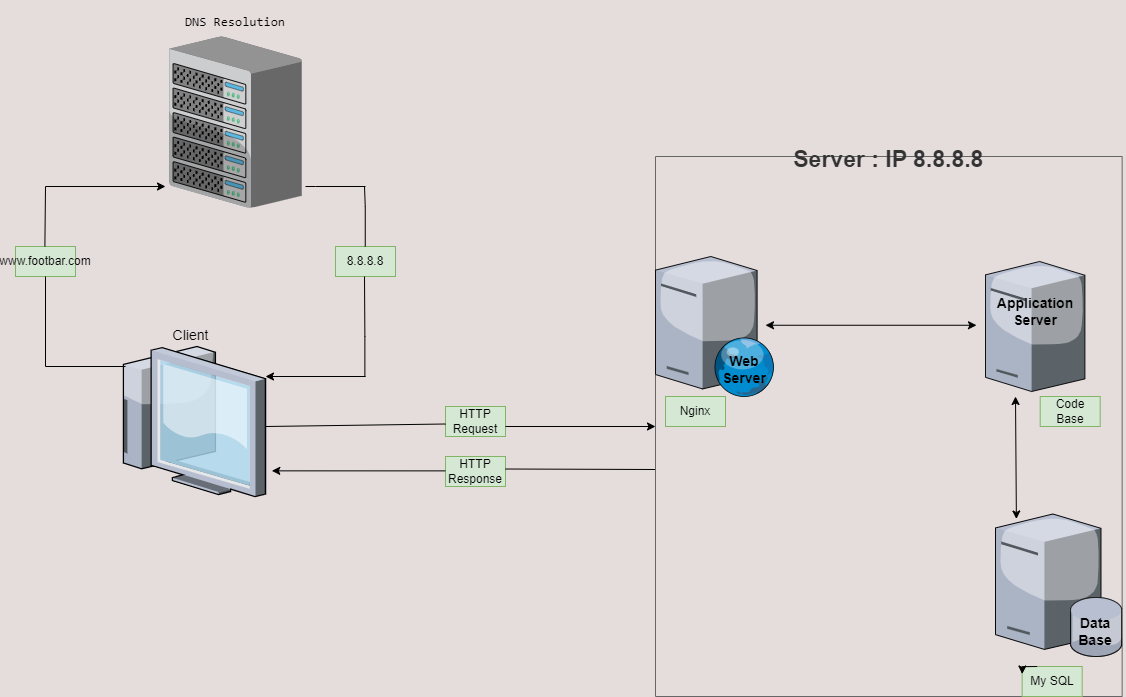

The diagram above was exported from draw.io. Its source (the exported page's mxGraphModel, read from the mxfile embedded in the PNG):
<mxGraphModel dx="4830" dy="2865" grid="1" gridSize="10" guides="1" tooltips="1" connect="1" arrows="1" fold="1" page="1" pageScale="1" pageWidth="827" pageHeight="1169" background="#e5dcdc" math="0" shadow="0">
  <root>
    <mxCell id="0" />
    <mxCell id="1" parent="0" />
    <mxCell id="fZd7fjBefnUUDafTBTIL-1" value="Client" style="verticalLabelPosition=top;aspect=fixed;html=1;verticalAlign=bottom;strokeColor=none;shape=mxgraph.citrix.thin_client;fillColor=#66B2FF;gradientColor=#0066CC;fontSize=14;labelPosition=center;align=center;direction=east;" parent="1" vertex="1">
      <mxGeometry x="-850" y="-800" width="150" height="150" as="geometry" />
    </mxCell>
    <mxCell id="aLT8UJxDWfp-KXxsEWU--1" value="" style="verticalLabelPosition=bottom;sketch=0;aspect=fixed;html=1;verticalAlign=top;strokeColor=none;align=center;outlineConnect=0;shape=mxgraph.citrix.chassis;" parent="1" vertex="1">
      <mxGeometry x="-796.31" y="-1110" width="132.61" height="171.19" as="geometry" />
    </mxCell>
    <mxCell id="jQXUKuyLS-VX_fXbVyI0-14" value="&lt;pre style=&quot;font-size: 13px;&quot;&gt;&lt;font style=&quot;font-size: 13px;&quot;&gt;DNS&amp;nbsp;&lt;/font&gt;&lt;font style=&quot;font-size: 13px;&quot;&gt;Resolution&lt;/font&gt;&lt;/pre&gt;" style="text;html=1;strokeColor=none;fillColor=none;align=center;verticalAlign=middle;whiteSpace=wrap;rounded=0;" parent="1" vertex="1">
      <mxGeometry x="-830" y="-1140" width="200" height="30" as="geometry" />
    </mxCell>
    <mxCell id="3I8FKxrPRVf-dr5B7y1X-11" value="HTTP Response" style="text;html=1;strokeColor=#82b366;fillColor=#d5e8d4;align=center;verticalAlign=middle;whiteSpace=wrap;rounded=0;" parent="1" vertex="1">
      <mxGeometry x="-520" y="-690" width="60" height="30" as="geometry" />
    </mxCell>
    <mxCell id="3I8FKxrPRVf-dr5B7y1X-4" value="HTTP Request" style="text;html=1;strokeColor=#82b366;fillColor=#d5e8d4;align=center;verticalAlign=middle;whiteSpace=wrap;rounded=0;" parent="1" vertex="1">
      <mxGeometry x="-520" y="-740" width="60" height="30" as="geometry" />
    </mxCell>
    <mxCell id="3I8FKxrPRVf-dr5B7y1X-5" value="www.footbar.com" style="text;html=1;strokeColor=#82b366;fillColor=#d5e8d4;align=center;verticalAlign=middle;whiteSpace=wrap;rounded=0;" parent="1" vertex="1">
      <mxGeometry x="-950" y="-900" width="60" height="30" as="geometry" />
    </mxCell>
    <mxCell id="3I8FKxrPRVf-dr5B7y1X-2" value="8.8.8.8" style="text;html=1;strokeColor=#82b366;fillColor=#d5e8d4;align=center;verticalAlign=middle;whiteSpace=wrap;rounded=0;" parent="1" vertex="1">
      <mxGeometry x="-630" y="-900" width="60" height="30" as="geometry" />
    </mxCell>
    <mxCell id="3I8FKxrPRVf-dr5B7y1X-45" value="" style="endArrow=classic;html=1;rounded=0;" parent="1" edge="1">
      <mxGeometry width="50" height="50" relative="1" as="geometry">
        <mxPoint x="-600" y="-770" as="sourcePoint" />
        <mxPoint x="-700" y="-770" as="targetPoint" />
      </mxGeometry>
    </mxCell>
    <mxCell id="3I8FKxrPRVf-dr5B7y1X-46" value="" style="endArrow=none;html=1;rounded=0;" parent="1" edge="1">
      <mxGeometry width="50" height="50" relative="1" as="geometry">
        <mxPoint x="-600.62" y="-770" as="sourcePoint" />
        <mxPoint x="-601" y="-870" as="targetPoint" />
        <Array as="points">
          <mxPoint x="-600.62" y="-810" />
        </Array>
      </mxGeometry>
    </mxCell>
    <mxCell id="3I8FKxrPRVf-dr5B7y1X-47" value="" style="endArrow=none;html=1;rounded=0;" parent="1" edge="1">
      <mxGeometry width="50" height="50" relative="1" as="geometry">
        <mxPoint x="-660" y="-960" as="sourcePoint" />
        <mxPoint x="-600" y="-960" as="targetPoint" />
        <Array as="points">
          <mxPoint x="-650" y="-960" />
        </Array>
      </mxGeometry>
    </mxCell>
    <mxCell id="3I8FKxrPRVf-dr5B7y1X-48" value="" style="endArrow=none;html=1;rounded=0;" parent="1" edge="1">
      <mxGeometry width="50" height="50" relative="1" as="geometry">
        <mxPoint x="-600.25" y="-900" as="sourcePoint" />
        <mxPoint x="-601" y="-960" as="targetPoint" />
        <Array as="points">
          <mxPoint x="-600.25" y="-940" />
        </Array>
      </mxGeometry>
    </mxCell>
    <mxCell id="3I8FKxrPRVf-dr5B7y1X-54" value="" style="endArrow=none;html=1;rounded=0;" parent="1" edge="1">
      <mxGeometry width="50" height="50" relative="1" as="geometry">
        <mxPoint x="-920" y="-780" as="sourcePoint" />
        <mxPoint x="-840" y="-780" as="targetPoint" />
      </mxGeometry>
    </mxCell>
    <mxCell id="3I8FKxrPRVf-dr5B7y1X-56" value="" style="endArrow=none;html=1;rounded=0;entryX=0.5;entryY=1;entryDx=0;entryDy=0;" parent="1" target="3I8FKxrPRVf-dr5B7y1X-5" edge="1">
      <mxGeometry width="50" height="50" relative="1" as="geometry">
        <mxPoint x="-920" y="-780" as="sourcePoint" />
        <mxPoint x="-920" y="-850" as="targetPoint" />
      </mxGeometry>
    </mxCell>
    <mxCell id="3I8FKxrPRVf-dr5B7y1X-58" value="" style="endArrow=none;html=1;rounded=0;" parent="1" edge="1">
      <mxGeometry width="50" height="50" relative="1" as="geometry">
        <mxPoint x="-920.62" y="-900" as="sourcePoint" />
        <mxPoint x="-920" y="-960" as="targetPoint" />
      </mxGeometry>
    </mxCell>
    <mxCell id="3I8FKxrPRVf-dr5B7y1X-59" value="" style="endArrow=classic;html=1;rounded=0;" parent="1" edge="1">
      <mxGeometry width="50" height="50" relative="1" as="geometry">
        <mxPoint x="-920" y="-960" as="sourcePoint" />
        <mxPoint x="-800" y="-960" as="targetPoint" />
      </mxGeometry>
    </mxCell>
    <mxCell id="3I8FKxrPRVf-dr5B7y1X-60" value="" style="endArrow=none;html=1;rounded=0;entryX=0;entryY=0.5;entryDx=0;entryDy=0;" parent="1" edge="1">
      <mxGeometry width="50" height="50" relative="1" as="geometry">
        <mxPoint x="-700" y="-720" as="sourcePoint" />
        <mxPoint x="-520" y="-722.5" as="targetPoint" />
      </mxGeometry>
    </mxCell>
    <mxCell id="3I8FKxrPRVf-dr5B7y1X-61" value="" style="endArrow=none;html=1;rounded=0;" parent="1" edge="1">
      <mxGeometry width="50" height="50" relative="1" as="geometry">
        <mxPoint x="-460" y="-677.5" as="sourcePoint" />
        <mxPoint x="-310" y="-677" as="targetPoint" />
      </mxGeometry>
    </mxCell>
    <mxCell id="3I8FKxrPRVf-dr5B7y1X-62" value="" style="endArrow=classic;html=1;rounded=0;" parent="1" edge="1">
      <mxGeometry width="50" height="50" relative="1" as="geometry">
        <mxPoint x="-460" y="-720" as="sourcePoint" />
        <mxPoint x="-310" y="-720" as="targetPoint" />
      </mxGeometry>
    </mxCell>
    <mxCell id="3I8FKxrPRVf-dr5B7y1X-63" value="" style="endArrow=classic;html=1;rounded=0;entryX=1.042;entryY=0.829;entryDx=0;entryDy=0;entryPerimeter=0;" parent="1" target="fZd7fjBefnUUDafTBTIL-1" edge="1">
      <mxGeometry width="50" height="50" relative="1" as="geometry">
        <mxPoint x="-520" y="-675.62" as="sourcePoint" />
        <mxPoint x="-610" y="-675.62" as="targetPoint" />
      </mxGeometry>
    </mxCell>
    <mxCell id="1lR96Vse2KwCcCfaApEj-1" value="Server : IP 8.8.8.8" style="swimlane;fillColor=#f5f5f5;strokeColor=#666666;fontColor=#333333;fontSize=23;startSize=0;" parent="1" vertex="1">
      <mxGeometry x="-310" y="-990" width="466.66" height="540" as="geometry" />
    </mxCell>
    <mxCell id="1lR96Vse2KwCcCfaApEj-2" value="" style="verticalLabelPosition=bottom;sketch=0;aspect=fixed;html=1;verticalAlign=top;strokeColor=none;align=center;outlineConnect=0;shape=mxgraph.citrix.tower_server;" parent="1lR96Vse2KwCcCfaApEj-1" vertex="1">
      <mxGeometry x="330" y="105" width="99.41" height="130" as="geometry" />
    </mxCell>
    <mxCell id="1lR96Vse2KwCcCfaApEj-3" value="" style="verticalLabelPosition=bottom;sketch=0;aspect=fixed;html=1;verticalAlign=top;strokeColor=none;align=center;outlineConnect=0;shape=mxgraph.citrix.web_server;" parent="1lR96Vse2KwCcCfaApEj-1" vertex="1">
      <mxGeometry y="100" width="119" height="140" as="geometry" />
    </mxCell>
    <mxCell id="1lR96Vse2KwCcCfaApEj-4" value="" style="verticalLabelPosition=bottom;sketch=0;aspect=fixed;html=1;verticalAlign=top;strokeColor=none;align=center;outlineConnect=0;shape=mxgraph.citrix.database_server;" parent="1lR96Vse2KwCcCfaApEj-1" vertex="1">
      <mxGeometry x="340" y="357.5" width="126.66" height="142.5" as="geometry" />
    </mxCell>
    <mxCell id="1lR96Vse2KwCcCfaApEj-5" value="&lt;h3&gt;Web Server&lt;/h3&gt;" style="text;html=1;strokeColor=none;fillColor=none;align=center;verticalAlign=middle;whiteSpace=wrap;rounded=0;" parent="1lR96Vse2KwCcCfaApEj-1" vertex="1">
      <mxGeometry x="59.00000000000001" y="198.43999999999994" width="60" height="30" as="geometry" />
    </mxCell>
    <mxCell id="1lR96Vse2KwCcCfaApEj-6" value="&lt;h3&gt;Application Server&lt;/h3&gt;" style="text;html=1;strokeColor=none;fillColor=none;align=center;verticalAlign=middle;whiteSpace=wrap;rounded=0;" parent="1lR96Vse2KwCcCfaApEj-1" vertex="1">
      <mxGeometry x="349.7" y="140" width="60" height="30" as="geometry" />
    </mxCell>
    <mxCell id="1lR96Vse2KwCcCfaApEj-7" value="&lt;h3&gt;Data Base&lt;/h3&gt;" style="text;html=1;strokeColor=none;fillColor=none;align=center;verticalAlign=middle;whiteSpace=wrap;rounded=0;" parent="1lR96Vse2KwCcCfaApEj-1" vertex="1">
      <mxGeometry x="410.00000000000006" y="460.00000000000006" width="60" height="30" as="geometry" />
    </mxCell>
    <mxCell id="1lR96Vse2KwCcCfaApEj-8" value="Nginx" style="text;html=1;strokeColor=#82b366;fillColor=#d5e8d4;align=center;verticalAlign=middle;whiteSpace=wrap;rounded=0;" parent="1lR96Vse2KwCcCfaApEj-1" vertex="1">
      <mxGeometry x="10" y="240" width="60" height="30" as="geometry" />
    </mxCell>
    <mxCell id="1lR96Vse2KwCcCfaApEj-9" value="Code Base" style="text;html=1;strokeColor=#82b366;fillColor=#d5e8d4;align=center;verticalAlign=middle;whiteSpace=wrap;rounded=0;" parent="1lR96Vse2KwCcCfaApEj-1" vertex="1">
      <mxGeometry x="384.7" y="240" width="60" height="30" as="geometry" />
    </mxCell>
    <mxCell id="1lR96Vse2KwCcCfaApEj-10" value="My SQL" style="text;html=1;strokeColor=#82b366;fillColor=#d5e8d4;align=center;verticalAlign=middle;whiteSpace=wrap;rounded=0;" parent="1lR96Vse2KwCcCfaApEj-1" vertex="1">
      <mxGeometry x="366.66" y="510" width="60" height="30" as="geometry" />
    </mxCell>
    <mxCell id="1lR96Vse2KwCcCfaApEj-11" style="edgeStyle=orthogonalEdgeStyle;rounded=0;orthogonalLoop=1;jettySize=auto;html=1;exitX=0.25;exitY=0;exitDx=0;exitDy=0;entryX=0;entryY=0.25;entryDx=0;entryDy=0;" parent="1lR96Vse2KwCcCfaApEj-1" source="1lR96Vse2KwCcCfaApEj-10" target="1lR96Vse2KwCcCfaApEj-10" edge="1">
      <mxGeometry relative="1" as="geometry" />
    </mxCell>
    <mxCell id="1lR96Vse2KwCcCfaApEj-12" value="" style="endArrow=classic;startArrow=classic;html=1;rounded=0;" parent="1lR96Vse2KwCcCfaApEj-1" edge="1">
      <mxGeometry width="50" height="50" relative="1" as="geometry">
        <mxPoint x="110" y="168.75" as="sourcePoint" />
        <mxPoint x="321" y="168.75" as="targetPoint" />
      </mxGeometry>
    </mxCell>
    <mxCell id="1lR96Vse2KwCcCfaApEj-13" value="" style="endArrow=classic;startArrow=classic;html=1;rounded=0;" parent="1lR96Vse2KwCcCfaApEj-1" edge="1">
      <mxGeometry width="50" height="50" relative="1" as="geometry">
        <mxPoint x="360" y="240" as="sourcePoint" />
        <mxPoint x="360.88456521739096" y="362.5" as="targetPoint" />
      </mxGeometry>
    </mxCell>
  </root>
</mxGraphModel>